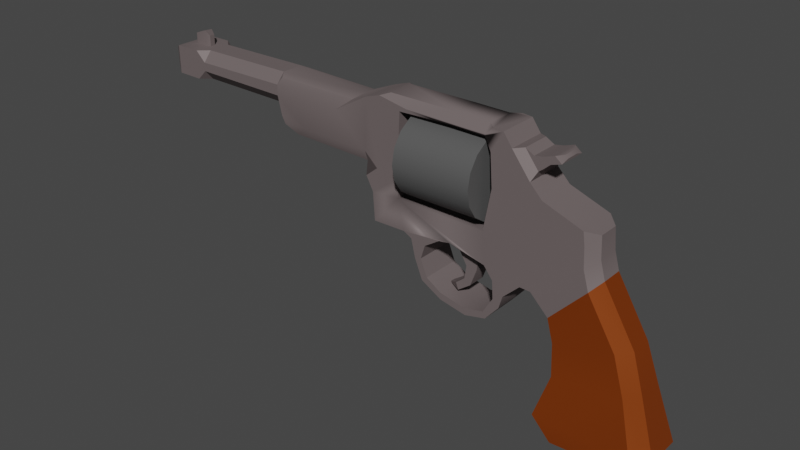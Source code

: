# Source: revolver.blend  (saved by Blender 3.5.10; exported with 4.5.12 LTS)
import bpy
from mathutils import Matrix  # noqa: F401  (used for matrix-valued properties, if any)

bpy.ops.wm.read_factory_settings(use_empty=True)
scene = bpy.context.scene
scene.name = 'Scene'

# ---- collections
col_collection = bpy.data.collections.new('Collection'); scene.collection.children.link(col_collection)

# ---- materials (node trees are filled in below, after node groups)
mat_revolver_round = bpy.data.materials.new('revolver_round')
mat_revolver_round.use_transparent_shadow = False
mat_revolver_frame = bpy.data.materials.new('revolver_frame')
mat_revolver_frame.use_transparent_shadow = False
mat_revolver_handle = bpy.data.materials.new('revolver_handle')
mat_revolver_handle.use_transparent_shadow = False

# ---- node groups
ng_auto_smooth = bpy.data.node_groups.new('Auto Smooth', 'GeometryNodeTree')
_s = ng_auto_smooth.interface.new_socket(name='Geometry', in_out='OUTPUT', socket_type='NodeSocketGeometry')
_s = ng_auto_smooth.interface.new_socket(name='Geometry', in_out='INPUT', socket_type='NodeSocketGeometry')
_s = ng_auto_smooth.interface.new_socket(name='Angle', in_out='INPUT', socket_type='NodeSocketFloat')
_s.subtype = 'ANGLE'
_s.min_value = 0.0
_s.max_value = 3.142
ng_auto_smooth.is_modifier = True
_N = ng_auto_smooth.nodes; _L = ng_auto_smooth.links
n0 = _N.new('NodeGroupOutput'); n0.name = 'Group Output'; n0.location = (480, -100)
n1 = _N.new('NodeGroupInput'); n1.name = 'Group Input'; n1.location = (-420, -300)
n2 = _N.new('NodeGroupInput'); n2.name = 'Group Input.001'; n2.location = (-60, -100)
n3 = _N.new('GeometryNodeSetShadeSmooth'); n3.name = 'Set Shade Smooth'; n3.location = (120, -100)
n3.domain = 'EDGE'
n4 = _N.new('GeometryNodeSetShadeSmooth'); n4.name = 'Set Shade Smooth.001'; n4.location = (300, -100)
n5 = _N.new('GeometryNodeInputMeshEdgeAngle'); n5.name = 'Edge Angle'; n5.location = (-420, -220)
n6 = _N.new('GeometryNodeInputEdgeSmooth'); n6.name = 'Is Edge Smooth'; n6.location = (-60, -160)
n7 = _N.new('GeometryNodeInputShadeSmooth'); n7.name = 'Is Face Smooth'; n7.location = (-240, -340)
n8 = _N.new('FunctionNodeBooleanMath'); n8.name = 'Boolean Math'; n8.location = (-60, -220)
n9 = _N.new('FunctionNodeCompare'); n9.name = 'Compare'; n9.location = (-240, -180)
n9.operation = 'LESS_EQUAL'
_L.new(n5.outputs[0], n9.inputs[0])
_L.new(n4.outputs[0], n0.inputs[0])
_L.new(n1.outputs[1], n9.inputs[1])
_L.new(n9.outputs[0], n8.inputs[0])
_L.new(n7.outputs[0], n8.inputs[1])
_L.new(n2.outputs[0], n3.inputs[0])
_L.new(n6.outputs[0], n3.inputs[1])
_L.new(n3.outputs[0], n4.inputs[0])
_L.new(n8.outputs[0], n3.inputs[2])
n0.is_active_output = True

# ---- material node trees
mat_revolver_round.use_nodes = True; mat_revolver_round.node_tree.nodes.clear()
_N = mat_revolver_round.node_tree.nodes; _L = mat_revolver_round.node_tree.links
n0 = _N.new('ShaderNodeBsdfPrincipled'); n0.name = 'Principled BSDF'; n0.location = (10, 300)
n0.distribution = 'GGX'
n0.subsurface_method = 'RANDOM_WALK_SKIN'
n0.inputs[0].default_value = (0.09084, 0.09084, 0.09084, 1.0)
n0.inputs[3].default_value = 1.45
n0.inputs[27].default_value = (0.0, 0.0, 0.0, 1.0)
n0.inputs[28].default_value = 1.0
n1 = _N.new('ShaderNodeOutputMaterial'); n1.name = 'Material Output'; n1.location = (300, 300)
_L.new(n0.outputs[0], n1.inputs[0])
n1.is_active_output = True
mat_revolver_frame.use_nodes = True; mat_revolver_frame.node_tree.nodes.clear()
_N = mat_revolver_frame.node_tree.nodes; _L = mat_revolver_frame.node_tree.links
n0 = _N.new('ShaderNodeBsdfPrincipled'); n0.name = 'Principled BSDF'; n0.location = (10, 300)
n0.distribution = 'GGX'
n0.subsurface_method = 'RANDOM_WALK_SKIN'
n0.inputs[0].default_value = (0.1679, 0.1364, 0.1364, 1.0)
n0.inputs[1].default_value = 0.1575
n0.inputs[2].default_value = 0.6102
n0.inputs[3].default_value = 1.45
n0.inputs[13].default_value = 0.2874
n0.inputs[27].default_value = (0.0, 0.0, 0.0, 1.0)
n0.inputs[28].default_value = 1.0
n1 = _N.new('ShaderNodeOutputMaterial'); n1.name = 'Material Output'; n1.location = (300, 300)
_L.new(n0.outputs[0], n1.inputs[0])
n1.is_active_output = True
mat_revolver_handle.use_nodes = True; mat_revolver_handle.node_tree.nodes.clear()
_N = mat_revolver_handle.node_tree.nodes; _L = mat_revolver_handle.node_tree.links
n0 = _N.new('ShaderNodeBsdfPrincipled'); n0.name = 'Principled BSDF'; n0.location = (10, 300)
n0.distribution = 'GGX'
n0.subsurface_method = 'RANDOM_WALK_SKIN'
n0.inputs[0].default_value = (0.2738, 0.05195, 0.004223, 1.0)
n0.inputs[1].default_value = 0.4173
n0.inputs[2].default_value = 0.4528
n0.inputs[3].default_value = 1.45
n0.inputs[11].default_value = 1.01
n0.inputs[13].default_value = 0.3937
n0.inputs[14].default_value = (0.9134, 0.8869, 0.8812, 1.0)
n0.inputs[27].default_value = (0.0, 0.0, 0.0, 1.0)
n0.inputs[28].default_value = 1.0
n1 = _N.new('ShaderNodeOutputMaterial'); n1.name = 'Material Output'; n1.location = (300, 300)
_L.new(n0.outputs[0], n1.inputs[0])
n1.is_active_output = True

# ---- world
world_world = bpy.data.worlds.new('World'); scene.world = world_world
world_world.use_nodes = True; world_world.node_tree.nodes.clear()
_N = world_world.node_tree.nodes; _L = world_world.node_tree.links
n0 = _N.new('ShaderNodeOutputWorld'); n0.name = 'World Output'; n0.location = (300, 300)
n1 = _N.new('ShaderNodeBackground'); n1.name = 'Background'; n1.location = (10, 300)
n1.inputs[0].default_value = (0.05088, 0.05088, 0.05088, 1.0)
_L.new(n1.outputs[0], n0.inputs[0])
n0.is_active_output = True
world_world.color = (0.05088, 0.05088, 0.05088)
world_world.use_sun_shadow = False
world_world.sun_shadow_jitter_overblur = 0.0

# ---- meshes
me_cylinder = bpy.data.meshes.new('Cylinder')
me_cylinder.from_pydata([(0.0, 0.2975, -1.0), (0.0, 1.0, 1.0), (0.1139, 0.2749, -1.0), (0.3827, 0.9239, 1.0), (0.2104, 0.2104, -1.0), (0.7071, 0.7071, 1.0), (0.2749, 0.1139, -1.0), (0.9239, 0.3827, 1.0), (0.2975, 0.0, -1.0), (1.0, 0.0, 1.0), (0.2749, -0.1139, -1.0), (0.9239, -0.3827, 1.0), (0.2104, -0.2104, -1.0), (0.7071, -0.7071, 1.0), (0.1139, -0.2749, -1.0), (0.3827, -0.9239, 1.0), (0.0, -0.2975, -1.0), (0.0, -1.0, 1.0), (-0.1139, -0.2749, -1.0), (-0.3827, -0.9239, 1.0), (-0.2104, -0.2104, -1.0), (-0.7071, -0.7071, 1.0), (-0.2749, -0.1139, -1.0), (-0.9239, -0.3827, 1.0), (-0.2975, 0.0, -1.0), (-1.0, 0.0, 1.0), (-0.2749, 0.1139, -1.0), (-0.9239, 0.3827, 1.0), (-0.2104, 0.2104, -1.0), (-0.7071, 0.7071, 1.0), (-0.1139, 0.2749, -1.0), (-0.3827, 0.9239, 1.0), (0.0, 1.0, -1.0), (0.3827, 0.9239, -1.0), (0.7071, 0.7071, -1.0), (0.9239, 0.3827, -1.0), (1.0, 0.0, -1.0), (0.9239, -0.3827, -1.0), (0.7071, -0.7071, -1.0), (0.3827, -0.9239, -1.0), (0.0, -1.0, -1.0), (-0.3827, -0.9239, -1.0), (-0.7071, -0.7071, -1.0), (-0.9239, -0.3827, -1.0), (-1.0, 0.0, -1.0), (-0.9239, 0.3827, -1.0), (-0.7071, 0.7071, -1.0), (-0.3827, 0.9239, -1.0), (1.776e-15, 0.2975, -1.251), (0.1139, 0.2749, -1.251), (0.2104, 0.2104, -1.251), (0.2749, 0.1139, -1.251), (0.2975, 0.0, -1.251), (0.2749, -0.1139, -1.251), (0.2104, -0.2104, -1.251), (0.1139, -0.2749, -1.251), (1.776e-15, -0.2975, -1.251), (-0.1139, -0.2749, -1.251), (-0.2104, -0.2104, -1.251), (-0.2749, -0.1139, -1.251), (-0.2975, 0.0, -1.251), (-0.2749, 0.1139, -1.251), (-0.2104, 0.2104, -1.251), (-0.1139, 0.2749, -1.251), (3.877, -0.545, 2.981), (3.877, 0.6241, 2.981), (4.875, -0.7447, 2.693), (4.875, 0.8239, 2.693), (5.295, -0.7493, 5.126), (5.295, 0.8285, 5.126), (5.384, -0.7493, 3.173), (5.384, 0.8285, 3.173), (3.103, -0.4898, 2.915), (3.103, 0.569, 2.915), (2.538, -0.4898, 2.761), (2.538, 0.569, 2.761), (2.085, -0.4898, 2.303), (2.085, 0.569, 2.303), (2.085, -0.4742, 2.027), (2.085, 0.5534, 2.027), (-0.04315, -0.4742, 2.44), (-0.04315, 0.5534, 2.44), (1.889, -0.4742, 1.103), (1.889, 0.5534, 1.103), (2.479, 0.5534, 1.615), (2.479, -0.4742, 1.615), (2.185, 0.5534, 1.332), (2.185, -0.4742, 1.332), (2.793, 0.5534, 1.524), (2.793, -0.4742, 1.524), (2.626, 0.5534, 1.364), (2.626, -0.4742, 1.364), (3.189, 0.5534, 1.182), (3.189, -0.4742, 1.182), (3.037, 0.5534, 1.115), (3.037, -0.4742, 1.115), (3.312, 0.5534, 0.646), (3.312, -0.4742, 0.646), (3.145, 0.5534, 0.6137), (3.145, -0.4742, 0.6137), (3.174, 0.5534, -0.04106), (3.174, -0.4742, -0.04106), (3.002, 0.5534, -0.04384), (3.002, -0.4742, -0.04384), (2.87, 0.5534, -0.57), (2.87, -0.4742, -0.57), (2.758, 0.5534, -0.4351), (2.758, -0.4742, -0.4351), (2.364, 0.5534, -0.7787), (2.364, -0.4742, -0.7787), (2.33, 0.5534, -0.6094), (2.33, -0.4742, -0.6094), (1.917, 0.5534, -0.8867), (1.917, -0.4742, -0.8867), (1.977, 0.5534, -0.501), (1.977, -0.4742, -0.501), (1.804, 0.5534, -1.099), (1.804, -0.4742, -1.099), (1.722, 0.5534, -0.1116), (1.722, -0.4742, -0.1116), (-0.3581, -0.4742, 2.134), (-0.3581, 0.5534, 2.134), (1.091, -0.4742, 1.036), (1.091, 0.5534, 1.036), (-0.9588, -0.4742, 1.67), (-0.9588, 0.5534, 1.67), (0.06366, -0.4742, 1.222), (0.06366, 0.5534, 1.222), (-1.261, -0.4742, 1.452), (-1.261, 0.5534, 1.452), (-0.7395, -0.4742, 1.161), (-0.7395, 0.5534, 1.161), (1.676, -0.4742, 0.1839), (1.676, 0.5534, 0.1839), (1.048, -0.4742, -1.27), (1.048, 0.5534, -1.27), (1.818, 0.5534, -1.956), (1.818, -0.4742, -1.956), (1.098, -0.4742, -2.007), (1.098, 0.5534, -2.007), (0.5824, -0.4742, -1.268), (0.5824, 0.5534, -1.268), (0.7523, -0.4742, -2.195), (0.7523, 0.5534, -2.195), (0.4355, -0.4742, -1.28), (0.4355, 0.5534, -1.28), (-1.015, -0.4742, -1.234), (-1.015, 0.5534, -1.234), (-1.123, -0.4742, -2.184), (-1.123, 0.5534, -2.184), (-1.031, -0.4742, -0.8198), (-1.031, 0.5534, -0.8198), (-1.058, -0.4742, 0.1343), (-1.058, 0.5534, 0.1343), (-1.041, -0.4742, 1.012), (-1.041, 0.5534, 1.012), (-0.2782, -0.4742, -8.382), (-0.2782, 0.5534, -8.382), (-0.9944, -0.06325, -8.151), (-0.9944, 0.1424, -8.151), (-0.3931, -0.3054, -8.629), (-0.3931, 0.3845, -8.629), (-0.8734, -0.3054, -8.634), (-0.8734, 0.3845, -8.634), (2.008, -0.195, 0.7488), (2.008, 0.2742, 0.7488), (1.939, -0.195, 0.2594), (1.939, 0.2742, 0.2594), (2.275, -0.195, 0.7244), (2.275, 0.2742, 0.7244), (2.259, -0.195, 0.448), (2.259, 0.2742, 0.448), (2.71, -0.195, 0.5642), (2.71, 0.2742, 0.5642), (2.592, -0.195, 0.3985), (2.592, 0.2742, 0.3985), (2.94, -0.195, 0.2426), (2.94, 0.2742, 0.2426), (2.777, -0.195, 0.1752), (2.777, 0.2742, 0.1752), (2.953, -0.01789, -0.07358), (2.953, 0.09706, -0.07358), (2.913, -0.01789, -0.09008), (2.913, 0.09706, -0.09008), (-0.5633, -0.3276, 2.222), (-0.5633, 0.4068, 2.222), (-0.9926, -0.3276, 1.89), (-0.9926, 0.4068, 1.89), (-0.6449, -0.3276, 2.332), (-0.6449, 0.4068, 2.332), (-0.8734, -0.3276, 2.103), (-0.8734, 0.4068, 2.103), (-0.7884, -0.3276, 2.495), (-0.7884, 0.4068, 2.495), (-0.9104, -0.3276, 2.315), (-0.9104, 0.4068, 2.315), (-0.8651, -0.3276, 2.747), (-0.8651, 0.4068, 2.747), (-0.9994, -0.3276, 2.58), (-0.9994, 0.4068, 2.58), (-0.9277, -0.1197, 2.757), (-0.9277, 0.1989, 2.757), (-0.986, -0.1197, 2.685), (-0.986, 0.1989, 2.685), (-0.4898, -0.4742, -4.935), (-0.2333, -0.2483, -4.941), (-0.01018, -0.4742, -4.815), (-0.2333, 0.3275, -4.941), (-0.4898, 0.5534, -4.935), (-0.01018, 0.5534, -4.815), (-1.017, -0.2483, -4.923), (-0.7602, -0.4742, -4.929), (-0.7602, 0.5534, -4.929), (-1.017, 0.3275, -4.923), (-0.2641, -0.2483, -7.456), (-0.5207, -0.4742, -7.459), (-0.268, -0.4742, -7.713), (-0.5207, 0.5534, -7.459), (-0.2641, 0.3275, -7.456), (-0.268, 0.5534, -7.713), (-0.74, -0.4742, -7.461), (-0.9958, -0.02838, -7.702), (-0.9954, -0.06325, -7.819), (-0.9958, 0.1076, -7.702), (-0.74, 0.5534, -7.461), (-0.9954, 0.1424, -7.819), (-1.043, -0.08403, -2.497), (-0.5937, -0.4742, -3.1), (-1.123, -0.4742, -2.184), (-0.9117, -0.3599, -2.674), (-0.5937, 0.5534, -3.1), (-1.043, 0.1632, -2.497), (-1.123, 0.5534, -2.184), (-0.9117, 0.4391, -2.674), (-0.7602, -0.4742, -4.929), (-1.017, -0.2483, -4.923), (-0.9427, -0.408, -4.819), (-1.017, 0.3275, -4.923), (-0.7602, 0.5534, -4.929), (-0.9427, 0.4872, -4.819), (0.1663, -0.4742, -2.225), (0.5275, -0.156, -2.236), (0.7523, -0.4742, -2.195), (0.4929, -0.4742, -1.877), (0.4217, -0.381, -2.233), (0.5275, 0.2351, -2.236), (0.1663, 0.5534, -2.225), (0.4929, 0.5534, -1.877), (0.7523, 0.5534, -2.195), (0.4217, 0.4602, -2.233), (0.4792, -0.156, -4.537), (0.1277, -0.4742, -4.066), (0.1649, -0.4742, -4.716), (0.3763, -0.381, -4.399), (0.1277, 0.5534, -4.066), (0.4792, 0.2351, -4.537), (0.1649, 0.5534, -4.716), (0.3763, 0.4602, -4.399), (-1.109, -0.4742, -1.043), (-1.307, -0.3004, -1.606), (-1.247, -0.4742, -1.794), (-1.307, 0.3796, -1.606), (-1.109, 0.5534, -1.043), (-1.247, 0.5534, -1.794), (-1.108, -0.4742, 0.1343), (-1.306, -0.3004, 0.1343), (-1.306, 0.3796, 0.1343), (-1.108, 0.5534, 0.1343), (-1.296, -0.3004, 1.007), (-1.099, -0.4742, 1.011), (-1.28, -0.4742, 1.204), (-1.099, 0.5534, 1.011), (-1.296, 0.3796, 1.007), (-1.28, 0.5534, 1.204), (-0.9936, -0.4742, -8.389), (-0.9936, 0.5534, -8.389), (-0.9957, -0.4742, -7.72), (-0.9965, -0.2483, -7.464), (-0.9965, 0.3275, -7.464), (-0.9957, 0.5534, -7.72), (-1.266, -0.06325, -8.152), (-1.266, 0.1424, -8.152), (-1.375, -0.06325, -7.82), (-1.267, -0.02838, -7.703), (-1.267, 0.1076, -7.703), (-1.375, 0.1424, -7.82), (3.658, -0.292, 4.98), (3.692, -0.545, 4.669), (3.692, 0.6241, 4.669), (3.658, 0.3712, 4.98), (4.981, -0.4054, 5.416), (4.967, -0.7447, 5.058), (5.088, -0.7493, 5.126), (4.967, 0.8239, 5.058), (4.981, 0.4846, 5.416), (5.088, 0.8285, 5.126), (2.7, -0.2369, 4.66), (2.77, -0.4898, 4.358), (2.77, 0.569, 4.358), (2.7, 0.3161, 4.66), (1.376, -0.2369, 3.859), (1.601, -0.4898, 3.647), (1.601, 0.569, 3.647), (1.376, 0.3161, 3.859), (0.9419, -0.237, 3.735), (1.124, -0.4898, 3.507), (1.124, 0.569, 3.507), (0.9419, 0.3161, 3.735), (0.6333, -0.4742, 3.47), (0.4051, -0.2213, 3.697), (0.3087, -0.4742, 3.426), (0.4051, 0.3005, 3.697), (0.6333, 0.5534, 3.47), (0.3087, 0.5534, 3.426)], [], [(32, 1, 3, 33), (33, 3, 5, 34), (34, 5, 7, 35), (35, 7, 9, 36), (36, 9, 11, 37), (37, 11, 13, 38), (38, 13, 15, 39), (39, 15, 17, 40), (40, 17, 19, 41), (41, 19, 21, 42), (42, 21, 23, 43), (43, 23, 25, 44), (44, 25, 27, 45), (45, 27, 29, 46), (3, 1, 31, 29, 27, 25, 23, 21, 19, 17, 15, 13, 11, 9, 7, 5), (46, 29, 31, 47), (47, 31, 1, 32), (24, 26, 61, 60), (2, 0, 32, 33), (4, 2, 33, 34), (6, 4, 34, 35), (8, 6, 35, 36), (10, 8, 36, 37), (12, 10, 37, 38), (14, 12, 38, 39), (16, 14, 39, 40), (18, 16, 40, 41), (20, 18, 41, 42), (22, 20, 42, 43), (24, 22, 43, 44), (26, 24, 44, 45), (28, 26, 45, 46), (30, 28, 46, 47), (0, 30, 47, 32), (48, 49, 50, 51, 52, 53, 54, 55, 56, 57, 58, 59, 60, 61, 62, 63), (10, 12, 54, 53), (26, 28, 62, 61), (12, 14, 55, 54), (28, 30, 63, 62), (14, 16, 56, 55), (0, 2, 49, 48), (30, 0, 48, 63), (16, 18, 57, 56), (2, 4, 50, 49), (18, 20, 58, 57), (4, 6, 51, 50), (20, 22, 59, 58), (6, 8, 52, 51), (22, 24, 60, 59), (8, 10, 53, 52), (64, 287, 297, 72), (66, 67, 71, 70), (67, 66, 64, 65), (295, 294, 290, 292, 68, 69), (287, 64, 66, 291), (289, 286, 290, 294), (69, 68, 70, 71), (296, 299, 303, 300), (67, 293, 295, 69, 71), (292, 291, 66, 70, 68), (73, 72, 74, 75), (65, 64, 72, 73), (65, 288, 293, 67), (288, 65, 73, 298), (302, 75, 77, 306), (300, 303, 307, 304), (298, 73, 75, 302), (72, 297, 301, 74), (77, 76, 78, 79), (74, 301, 305, 76), (75, 74, 76, 77), (304, 307, 311, 309), (78, 82, 87, 85), (310, 309, 311, 313, 81, 80), (306, 77, 79, 312), (76, 305, 308, 78), (82, 80, 120, 122), (313, 312, 79, 83, 81), (78, 308, 310, 80, 82), (86, 84, 88, 90), (82, 83, 86, 87), (83, 79, 84, 86), (79, 78, 85, 84), (90, 88, 92, 94), (87, 86, 90, 91), (85, 87, 91, 89), (84, 85, 89, 88), (95, 94, 98, 99), (88, 89, 93, 92), (91, 90, 94, 95), (89, 91, 95, 93), (98, 96, 100, 102), (93, 95, 99, 97), (94, 92, 96, 98), (92, 93, 97, 96), (103, 102, 106, 107), (96, 97, 101, 100), (99, 98, 102, 103), (97, 99, 103, 101), (107, 106, 110, 111), (101, 103, 107, 105), (102, 100, 104, 106), (100, 101, 105, 104), (110, 108, 112, 114), (105, 107, 111, 109), (106, 104, 108, 110), (104, 105, 109, 108), (115, 114, 118, 119), (108, 109, 113, 112), (111, 110, 114, 115), (109, 111, 115, 113), (116, 117, 119, 118), (113, 115, 119, 117), (114, 112, 116, 118), (112, 113, 117, 116), (123, 122, 126, 127), (80, 81, 121, 120), (122, 123, 135, 134), (81, 83, 123, 121), (126, 124, 128, 130), (121, 123, 127, 125), (122, 120, 124, 126), (124, 120, 184, 186), (131, 130, 154, 155), (124, 125, 129, 128), (127, 126, 130, 131), (125, 127, 131, 129), (133, 132, 134, 135), (123, 83, 133, 135), (82, 122, 134, 132), (132, 133, 167, 166), (135, 116, 118, 133, 132, 119, 117, 134), (117, 119, 132, 134), (132, 133, 118, 116, 135), (116, 117, 137, 136), (116, 136, 139, 135), (138, 134, 140, 142), (134, 138, 137, 117), (240, 148, 228, 227, 251), (139, 138, 142, 143), (134, 135, 141, 140), (135, 139, 143, 141), (149, 246, 254, 230, 232), (240, 243, 144, 146, 148), (145, 247, 246, 149, 147), (140, 141, 145, 144), (146, 147, 151, 150), (144, 145, 147, 146), (142, 140, 144, 243, 242), (148, 149, 232, 231, 226, 228), (151, 262, 267, 153), (261, 259, 265, 266), (258, 150, 152, 264), (266, 265, 268, 272), (271, 155, 153, 267), (147, 149, 263, 262, 151), (150, 151, 153, 152), (148, 146, 150, 258, 260), (130, 128, 270, 269, 154), (136, 137, 138, 139), (128, 129, 273, 272, 268, 270), (129, 131, 155, 271, 273), (152, 153, 267, 266, 265, 264), (154, 269, 264, 152), (155, 154, 269, 268, 272, 271), (155, 154, 152, 153), (210, 213, 278, 277), (230, 254, 256, 209, 208, 212, 238), (143, 142, 242, 241, 245, 248), (210, 211, 234, 236, 235), (212, 208, 217, 224), (204, 211, 220, 215), (207, 205, 214, 218), (219, 218, 214, 216, 156, 157), (279, 224, 217, 219, 157, 275), (141, 143, 248, 247, 145), (256, 255, 250, 252, 206, 205, 207, 209), (275, 157, 161, 163), (216, 215, 220, 276, 274, 156), (161, 160, 162, 163), (157, 156, 160, 161), (156, 274, 162, 160), (274, 275, 163, 162), (167, 165, 169, 171), (82, 132, 166, 164), (83, 82, 164, 165), (133, 83, 165, 167), (171, 169, 173, 175), (165, 164, 168, 169), (164, 166, 170, 168), (166, 167, 171, 170), (172, 174, 178, 176), (169, 168, 172, 173), (168, 170, 174, 172), (170, 171, 175, 174), (179, 177, 181, 183), (174, 175, 179, 178), (175, 173, 177, 179), (173, 172, 176, 177), (181, 180, 182, 183), (177, 176, 180, 181), (176, 178, 182, 180), (178, 179, 183, 182), (186, 184, 188, 190), (125, 124, 186, 187), (121, 125, 187, 185), (120, 121, 185, 184), (189, 191, 195, 193), (187, 186, 190, 191), (185, 187, 191, 189), (184, 185, 189, 188), (194, 192, 196, 198), (188, 189, 193, 192), (190, 188, 192, 194), (191, 190, 194, 195), (199, 198, 202, 203), (195, 194, 198, 199), (193, 195, 199, 197), (192, 193, 197, 196), (200, 201, 203, 202), (197, 199, 203, 201), (196, 197, 201, 200), (198, 196, 200, 202), (204, 205, 206), (207, 208, 209), (212, 213, 237, 239, 238), (214, 215, 216), (217, 218, 219), (220, 277, 276), (224, 279, 278), (204, 215, 214, 205), (217, 208, 207, 218), (210, 277, 220, 211), (212, 224, 278, 213), (252, 251, 227, 234, 211, 204, 206), (226, 229, 228), (229, 227, 228), (230, 233, 232), (233, 231, 232), (226, 235, 236, 229), (229, 236, 234, 227), (237, 231, 233, 239), (239, 233, 230, 238), (226, 231, 237, 213, 210, 235), (240, 244, 241, 242, 243), (245, 249, 246, 247, 248), (250, 253, 252), (253, 251, 252), (254, 257, 256), (257, 255, 256), (250, 241, 244, 253), (253, 244, 240, 251), (254, 246, 249, 257), (257, 249, 245, 255), (245, 241, 250, 255), (258, 259, 260), (261, 262, 263), (268, 269, 270), (271, 272, 273), (258, 264, 265, 259), (267, 262, 261, 266), (264, 269, 268, 265), (266, 272, 271, 267), (149, 148, 260, 259, 261, 263), (225, 159, 281, 285), (158, 159, 275, 274), (221, 222, 276, 277), (225, 223, 278, 279), (223, 221, 277, 278), (222, 158, 274, 276), (159, 225, 279, 275), (280, 282, 283, 284, 285, 281), (221, 223, 284, 283), (222, 221, 283, 282), (158, 222, 282, 280), (223, 225, 285, 284), (159, 158, 280, 281), (290, 291, 292), (293, 294, 295), (308, 309, 310), (311, 312, 313), (287, 291, 290, 286), (293, 288, 289, 294), (288, 298, 299, 289), (297, 287, 286, 296), (303, 299, 298, 302), (296, 300, 301, 297), (300, 304, 305, 301), (302, 306, 307, 303), (311, 307, 306, 312), (304, 309, 308, 305), (286, 289, 299, 296)])
me_cylinder.polygons.foreach_set('use_smooth', [True] * 292)
me_cylinder.polygons.foreach_set('material_index', [0, 0, 0, 0, 0, 0, 0, 0, 0, 0, 0, 0, 0, 0, 0, 0, 0, 0, 0, 0, 0, 0, 0, 0, 0, 0, 0, 0, 0, 0, 0, 0, 0, 0, 0, 0, 0, 0, 0, 0, 0, 0, 0, 0, 0, 0, 0, 0, 0, 0, 2, 2, 2, 2, 2, 2, 2, 2, 2, 2, 2, 2, 2, 2, 1, 1, 2, 2, 1, 1, 1, 1, 1, 1, 1, 1, 1, 1, 1, 1, 1, 1, 1, 1, 1, 1, 1, 1, 1, 1, 1, 1, 1, 1, 1, 1, 1, 1, 1, 1, 1, 1, 1, 1, 1, 1, 1, 1, 1, 1, 1, 1, 1, 1, 1, 1, 1, 1, 1, 1, 1, 1, 1, 1, 1, 1, 1, 1, 1, 1, 1, 1, 1, 1, 1, 1, 1, 1, 1, 1, 1, 1, 1, 1, 1, 1, 1, 1, 1, 1, 1, 1, 1, 1, 1, 1, 1, 1, 1, 1, 1, 1, 1, 1, 1, 1, 1, 1, 1, 1, 1, 1, 1, 1, 1, 1, 1, 1, 1, 1, 1, 1, 1, 1, 1, 1, 1, 1, 1, 1, 1, 1, 1, 1, 1, 1, 1, 1, 1, 1, 1, 1, 1, 1, 1, 1, 1, 1, 1, 1, 1, 1, 1, 1, 1, 1, 1, 1, 1, 1, 1, 1, 1, 1, 1, 1, 1, 1, 1, 1, 1, 1, 1, 1, 1, 1, 1, 1, 1, 1, 1, 1, 1, 1, 1, 1, 1, 1, 1, 1, 1, 1, 1, 1, 1, 1, 1, 1, 1, 1, 1, 1, 1, 1, 1, 1, 1, 1, 1, 1, 1, 1, 1, 1, 1, 1, 1, 2, 2, 1, 1, 2, 2, 2, 2, 2, 2, 1, 1, 1, 1, 2])
_uv = me_cylinder.uv_layers.new(name='UVMap')
_uv.uv.foreach_set('vector', [1.0, 0.5, 1.0, 1.0, 0.9375, 1.0, 0.9375, 0.5, 0.9375, 0.5, 0.9375, 1.0, 0.875, 1.0, 0.875, 0.5, 0.875, 0.5, 0.875, 1.0, 0.8125, 1.0, 0.8125, 0.5, 0.8125, 0.5, 0.8125, 1.0, 0.75, 1.0, 0.75, 0.5, 0.75, 0.5, 0.75, 1.0, 0.6875, 1.0, 0.6875, 0.5, 0.6875, 0.5, 0.6875, 1.0, 0.625, 1.0, 0.625, 0.5, 0.625, 0.5, 0.625, 1.0, 0.5625, 1.0, 0.5625, 0.5, 0.5625, 0.5, 0.5625, 1.0, 0.5, 1.0, 0.5, 0.5, 0.5, 0.5, 0.5, 1.0, 0.4375, 1.0, 0.4375, 0.5, 0.4375, 0.5, 0.4375, 1.0, 0.375, 1.0, 0.375, 0.5, 0.375, 0.5, 0.375, 1.0, 0.3125, 1.0, 0.3125, 0.5, 0.3125, 0.5, 0.3125, 1.0, 0.25, 1.0, 0.25, 0.5, 0.25, 0.5, 0.25, 1.0, 0.1875, 1.0, 0.1875, 0.5, 0.1875, 0.5, 0.1875, 1.0, 0.125, 1.0, 0.125, 0.5, 0.3418, 0.4717, 0.25, 0.49, 0.1582, 0.4717, 0.08029, 0.4197, 0.02827, 0.3418, 0.01, 0.25, 0.02827, 0.1582, 0.08029, 0.08029, 0.1582, 0.02827, 0.25, 0.01, 0.3418, 0.02827, 0.4197, 0.08029, 0.4717, 0.1582, 0.49, 0.25, 0.4717, 0.3418, 0.4197, 0.4197, 0.125, 0.5, 0.125, 1.0, 0.0625, 1.0, 0.0625, 0.5, 0.0625, 0.5, 0.0625, 1.0, 0.0, 1.0, 0.0, 0.5, 0.6786, 0.25, 0.684, 0.2773, 0.684, 0.2773, 0.6786, 0.25, 0.7773, 0.316, 0.75, 0.3214, 0.75, 0.49, 0.8418, 0.4717, 0.8005, 0.3005, 0.7773, 0.316, 0.8418, 0.4717, 0.9197, 0.4197, 0.816, 0.2773, 0.8005, 0.3005, 0.9197, 0.4197, 0.9717, 0.3418, 0.8214, 0.25, 0.816, 0.2773, 0.9717, 0.3418, 0.99, 0.25, 0.816, 0.2227, 0.8214, 0.25, 0.99, 0.25, 0.9717, 0.1582, 0.8005, 0.1995, 0.816, 0.2227, 0.9717, 0.1582, 0.9197, 0.08029, 0.7773, 0.184, 0.8005, 0.1995, 0.9197, 0.08029, 0.8418, 0.02827, 0.75, 0.1786, 0.7773, 0.184, 0.8418, 0.02827, 0.75, 0.01, 0.7227, 0.184, 0.75, 0.1786, 0.75, 0.01, 0.6582, 0.02827, 0.6995, 0.1995, 0.7227, 0.184, 0.6582, 0.02827, 0.5803, 0.08029, 0.684, 0.2227, 0.6995, 0.1995, 0.5803, 0.08029, 0.5283, 0.1582, 0.6786, 0.25, 0.684, 0.2227, 0.5283, 0.1582, 0.51, 0.25, 0.684, 0.2773, 0.6786, 0.25, 0.51, 0.25, 0.5283, 0.3418, 0.6995, 0.3005, 0.684, 0.2773, 0.5283, 0.3418, 0.5803, 0.4197, 0.7227, 0.316, 0.6995, 0.3005, 0.5803, 0.4197, 0.6582, 0.4717, 0.75, 0.3214, 0.7227, 0.316, 0.6582, 0.4717, 0.75, 0.49, 0.75, 0.3214, 0.7773, 0.316, 0.8005, 0.3005, 0.816, 0.2773, 0.8214, 0.25, 0.816, 0.2227, 0.8005, 0.1995, 0.7773, 0.184, 0.75, 0.1786, 0.7227, 0.184, 0.6995, 0.1995, 0.684, 0.2227, 0.6786, 0.25, 0.684, 0.2773, 0.6995, 0.3005, 0.7227, 0.316, 0.816, 0.2227, 0.8005, 0.1995, 0.8005, 0.1995, 0.816, 0.2227, 0.684, 0.2773, 0.6995, 0.3005, 0.6995, 0.3005, 0.684, 0.2773, 0.8005, 0.1995, 0.7773, 0.184, 0.7773, 0.184, 0.8005, 0.1995, 0.6995, 0.3005, 0.7227, 0.316, 0.7227, 0.316, 0.6995, 0.3005, 0.7773, 0.184, 0.75, 0.1786, 0.75, 0.1786, 0.7773, 0.184, 0.75, 0.3214, 0.7773, 0.316, 0.7773, 0.316, 0.75, 0.3214, 0.7227, 0.316, 0.75, 0.3214, 0.75, 0.3214, 0.7227, 0.316, 0.75, 0.1786, 0.7227, 0.184, 0.7227, 0.184, 0.75, 0.1786, 0.7773, 0.316, 0.8005, 0.3005, 0.8005, 0.3005, 0.7773, 0.316, 0.7227, 0.184, 0.6995, 0.1995, 0.6995, 0.1995, 0.7227, 0.184, 0.8005, 0.3005, 0.816, 0.2773, 0.816, 0.2773, 0.8005, 0.3005, 0.6995, 0.1995, 0.684, 0.2227, 0.684, 0.2227, 0.6995, 0.1995, 0.816, 0.2773, 0.8214, 0.25, 0.8214, 0.25, 0.816, 0.2773, 0.684, 0.2227, 0.6786, 0.25, 0.6786, 0.25, 0.684, 0.2227, 0.8214, 0.25, 0.816, 0.2227, 0.816, 0.2227, 0.8214, 0.25, 0.875, 0.5, 0.6639, 0.5, 0.6682, 0.5, 0.875, 0.5, 0.625, 0.0, 0.375, 0.0, 0.375, 0.0, 0.625, 0.0, 0.375, 0.0, 0.625, 0.0, 0.625, 0.25, 0.375, 0.25, 0.375, 0.75, 0.4291, 0.75, 0.5709, 0.75, 0.625, 0.75, 0.625, 0.75, 0.375, 0.75, 0.6639, 0.5, 0.875, 0.5, 0.875, 0.75, 0.6579, 0.75, 0.4291, 0.5, 0.5709, 0.5, 0.5709, 0.75, 0.4291, 0.75, 0.375, 0.75, 0.625, 0.75, 0.625, 1.0, 0.375, 1.0, 0.5653, 0.5, 0.4347, 0.5, 0.4347, 0.5, 0.5653, 0.5, 0.125, 0.75, 0.3421, 0.75, 0.375, 0.75, 0.375, 0.75, 0.125, 0.75, 0.625, 0.75, 0.6579, 0.75, 0.875, 0.75, 0.875, 0.75, 0.625, 0.75, 0.375, 0.25, 0.625, 0.25, 0.625, 0.25, 0.375, 0.25, 0.375, 0.25, 0.625, 0.25, 0.625, 0.25, 0.375, 0.25, 0.125, 0.5, 0.3361, 0.5, 0.3421, 0.75, 0.125, 0.75, 0.3361, 0.5, 0.125, 0.5, 0.125, 0.5, 0.3318, 0.5, 0.3267, 0.5, 0.125, 0.5, 0.125, 0.5, 0.3351, 0.5, 0.5653, 0.5, 0.4347, 0.5, 0.4347, 0.5, 0.5653, 0.5, 0.3318, 0.5, 0.125, 0.5, 0.125, 0.5, 0.3267, 0.5, 0.875, 0.5, 0.6682, 0.5, 0.6733, 0.5, 0.875, 0.5, 0.375, 0.25, 0.625, 0.25, 0.625, 0.25, 0.375, 0.25, 0.875, 0.5, 0.6733, 0.5, 0.6649, 0.5, 0.875, 0.5, 0.375, 0.25, 0.625, 0.25, 0.625, 0.25, 0.375, 0.25, 0.5653, 0.5, 0.4347, 0.5, 0.4365, 0.5, 0.5635, 0.5, 0.875, 0.5, 0.875, 0.5, 0.875, 0.5, 0.875, 0.5, 0.625, 0.5, 0.5635, 0.5, 0.4365, 0.5, 0.375, 0.5, 0.375, 0.5, 0.625, 0.5, 0.3351, 0.5, 0.125, 0.5, 0.125, 0.5, 0.341, 0.5, 0.875, 0.5, 0.6649, 0.5, 0.659, 0.5, 0.875, 0.5, 0.875, 0.5, 0.625, 0.5, 0.625, 0.5, 0.875, 0.5, 0.375, 0.5, 0.341, 0.5, 0.125, 0.5, 0.125, 0.5, 0.375, 0.5, 0.875, 0.5, 0.659, 0.5, 0.625, 0.5, 0.625, 0.5, 0.875, 0.5, 0.125, 0.5, 0.125, 0.5, 0.125, 0.5, 0.125, 0.5, 0.625, 0.25, 0.375, 0.25, 0.375, 0.25, 0.625, 0.25, 0.125, 0.5, 0.125, 0.5, 0.125, 0.5, 0.125, 0.5, 0.375, 0.25, 0.625, 0.25, 0.625, 0.25, 0.375, 0.25, 0.125, 0.5, 0.125, 0.5, 0.125, 0.5, 0.125, 0.5, 0.625, 0.25, 0.375, 0.25, 0.375, 0.25, 0.625, 0.25, 0.875, 0.5, 0.875, 0.5, 0.875, 0.5, 0.875, 0.5, 0.375, 0.25, 0.625, 0.25, 0.625, 0.25, 0.375, 0.25, 0.625, 0.25, 0.375, 0.25, 0.375, 0.25, 0.625, 0.25, 0.375, 0.25, 0.625, 0.25, 0.625, 0.25, 0.375, 0.25, 0.625, 0.25, 0.375, 0.25, 0.375, 0.25, 0.625, 0.25, 0.875, 0.5, 0.875, 0.5, 0.875, 0.5, 0.875, 0.5, 0.125, 0.5, 0.125, 0.5, 0.125, 0.5, 0.125, 0.5, 0.875, 0.5, 0.875, 0.5, 0.875, 0.5, 0.875, 0.5, 0.125, 0.5, 0.125, 0.5, 0.125, 0.5, 0.125, 0.5, 0.375, 0.25, 0.625, 0.25, 0.625, 0.25, 0.375, 0.25, 0.625, 0.25, 0.375, 0.25, 0.375, 0.25, 0.625, 0.25, 0.375, 0.25, 0.625, 0.25, 0.625, 0.25, 0.375, 0.25, 0.625, 0.25, 0.375, 0.25, 0.375, 0.25, 0.625, 0.25, 0.875, 0.5, 0.875, 0.5, 0.875, 0.5, 0.875, 0.5, 0.625, 0.25, 0.375, 0.25, 0.375, 0.25, 0.625, 0.25, 0.875, 0.5, 0.875, 0.5, 0.875, 0.5, 0.875, 0.5, 0.125, 0.5, 0.125, 0.5, 0.125, 0.5, 0.125, 0.5, 0.375, 0.25, 0.625, 0.25, 0.625, 0.25, 0.375, 0.25, 0.125, 0.5, 0.125, 0.5, 0.125, 0.5, 0.125, 0.5, 0.875, 0.5, 0.875, 0.5, 0.875, 0.5, 0.875, 0.5, 0.125, 0.5, 0.125, 0.5, 0.125, 0.5, 0.125, 0.5, 0.375, 0.25, 0.625, 0.25, 0.625, 0.25, 0.375, 0.25, 0.625, 0.25, 0.375, 0.25, 0.375, 0.25, 0.625, 0.25, 0.375, 0.25, 0.625, 0.25, 0.625, 0.25, 0.375, 0.25, 0.625, 0.25, 0.375, 0.25, 0.375, 0.25, 0.625, 0.25, 0.875, 0.5, 0.875, 0.5, 0.875, 0.5, 0.875, 0.5, 0.375, 0.25, 0.625, 0.25, 0.625, 0.25, 0.375, 0.25, 0.875, 0.5, 0.875, 0.5, 0.875, 0.5, 0.875, 0.5, 0.125, 0.5, 0.125, 0.5, 0.125, 0.5, 0.125, 0.5, 0.375, 0.25, 0.625, 0.25, 0.625, 0.25, 0.375, 0.25, 0.375, 0.25, 0.625, 0.25, 0.625, 0.25, 0.375, 0.25, 0.625, 0.5, 0.375, 0.5, 0.375, 0.5, 0.625, 0.5, 0.625, 0.25, 0.375, 0.25, 0.375, 0.25, 0.625, 0.25, 0.375, 0.5, 0.125, 0.5, 0.125, 0.5, 0.375, 0.5, 0.875, 0.5, 0.625, 0.5, 0.625, 0.5, 0.875, 0.5, 0.375, 0.5, 0.125, 0.5, 0.125, 0.5, 0.375, 0.5, 0.875, 0.5, 0.625, 0.5, 0.625, 0.5, 0.875, 0.5, 0.625, 0.5, 0.625, 0.5, 0.625, 0.5, 0.625, 0.5, 0.375, 0.25, 0.625, 0.25, 0.625, 0.25, 0.375, 0.25, 0.625, 0.5, 0.375, 0.5, 0.375, 0.5, 0.625, 0.5, 0.375, 0.25, 0.625, 0.25, 0.625, 0.25, 0.375, 0.25, 0.375, 0.5, 0.125, 0.5, 0.125, 0.5, 0.375, 0.5, 0.375, 0.25, 0.625, 0.25, 0.625, 0.25, 0.375, 0.25, 0.125, 0.5, 0.125, 0.5, 0.125, 0.5, 0.125, 0.5, 0.875, 0.5, 0.875, 0.5, 0.875, 0.5, 0.875, 0.5, 0.625, 0.25, 0.375, 0.25, 0.375, 0.25, 0.625, 0.25, 0.375, 0.25, 0.375, 0.25, 0.375, 0.25, 0.375, 0.25, 0.625, 0.25, 0.625, 0.25, 0.625, 0.25, 0.625, 0.25, 0.0, 0.0, 0.0, 0.0, 0.0, 0.0, 0.0, 0.0, 0.625, 0.25, 0.375, 0.25, 0.375, 0.25, 0.375, 0.25, 0.375, 0.25, 0.375, 0.25, 0.625, 0.25, 0.625, 0.25, 0.375, 0.25, 0.375, 0.25, 0.375, 0.25, 0.375, 0.25, 0.375, 0.25, 0.625, 0.25, 0.625, 0.25, 0.625, 0.25, 0.625, 0.25, 0.625, 0.25, 0.625, 0.25, 0.625, 0.25, 0.625, 0.25, 0.625, 0.25, 0.625, 0.25, 0.625, 0.25, 0.625, 0.25, 0.625, 0.25, 0.0, 0.0, 0.0, 0.0, 0.0, 0.0, 0.0, 0.0, 0.625, 0.25, 0.375, 0.25, 0.375, 0.25, 0.625, 0.25, 0.375, 0.25, 0.375, 0.25, 0.375, 0.25, 0.375, 0.25, 0.375, 0.25, 0.375, 0.25, 0.375, 0.25, 0.375, 0.25, 0.375, 0.25, 0.625, 0.25, 0.625, 0.25, 0.625, 0.25, 0.625, 0.25, 0.625, 0.25, 0.375, 0.25, 0.375, 0.25, 0.375, 0.25, 0.375, 0.25, 0.375, 0.25, 0.625, 0.25, 0.375, 0.25, 0.375, 0.25, 0.625, 0.25, 0.625, 0.25, 0.375, 0.25, 0.375, 0.25, 0.625, 0.25, 0.625, 0.25, 0.375, 0.25, 0.375, 0.25, 0.625, 0.25, 0.625, 0.25, 0.625, 0.25, 0.625, 0.25, 0.625, 0.25, 0.625, 0.25, 0.0, 0.0, 0.0, 0.0, 0.0, 0.0, 0.0, 0.0, 0.0, 0.0, 0.0, 0.0, 0.375, 0.25, 0.375, 0.25, 0.375, 0.25, 0.375, 0.25, 0.0, 0.0, 0.0, 0.0, 0.0, 0.0, 0.0, 0.0, 0.625, 0.25, 0.625, 0.25, 0.625, 0.25, 0.625, 0.25, 0.0, 0.0, 0.0, 0.0, 0.5827, 0.5, 0.4173, 0.5, 0.375, 0.3065, 0.375, 0.25, 0.375, 0.25, 0.375, 0.25, 0.375, 0.25, 0.375, 0.25, 0.375, 0.25, 0.375, 0.25, 0.375, 0.25, 0.625, 0.25, 0.375, 0.25, 0.375, 0.25, 0.625, 0.25, 0.625, 0.25, 0.625, 0.25, 0.625, 0.25, 0.625, 0.25, 0.625, 0.25, 0.875, 0.5, 0.625, 0.5, 0.625, 0.5, 0.8185, 0.5, 0.875, 0.5, 0.375, 0.25, 0.625, 0.25, 0.0, 0.0, 0.375, 0.25, 0.625, 0.5, 0.375, 0.5, 0.375, 0.5, 0.4173, 0.5, 0.5827, 0.5, 0.625, 0.5, 0.375, 0.5, 0.125, 0.5, 0.125, 0.5, 0.1815, 0.5, 0.375, 0.5, 0.625, 0.25, 0.375, 0.25, 0.375, 0.25, 0.4173, 0.25, 0.5827, 0.25, 0.625, 0.25, 0.625, 0.25, 0.625, 0.3065, 0.625, 0.25, 0.625, 0.25, 0.375, 0.25, 0.625, 0.25, 0.625, 0.3066, 0.5827, 0.5, 0.4173, 0.5, 0.375, 0.3066, 0.375, 0.25, 0.625, 0.25, 0.625, 0.25, 0.375, 0.25, 0.0, 0.0, 0.0, 0.0, 0.0, 0.0, 0.0, 0.0, 0.375, 0.25, 0.375, 0.25, 0.375, 0.25, 0.375, 0.25, 0.375, 0.25, 0.375, 0.25, 0.375, 0.25, 0.0, 0.0, 0.0, 0.0, 0.0, 0.0, 0.0, 0.0, 0.0, 0.0, 0.0, 0.0, 0.625, 0.25, 0.625, 0.25, 0.625, 0.25, 0.625, 0.25, 0.625, 0.25, 0.375, 0.25, 0.375, 0.25, 0.375, 0.25, 0.375, 0.25, 0.625, 0.25, 0.625, 0.25, 0.625, 0.25, 0.625, 0.25, 0.0, 0.0, 0.0, 0.0, 0.0, 0.0, 0.0, 0.0, 0.0, 0.0, 0.0, 0.0, 0.0, 0.0, 0.0, 0.0, 0.0, 0.0, 0.0, 0.0, 0.375, 0.25, 0.375, 0.25, 0.375, 0.25, 0.375, 0.25, 0.375, 0.25, 0.375, 0.25, 0.375, 0.25, 0.375, 0.25, 0.375, 0.25, 0.375, 0.25, 0.375, 0.25, 0.0, 0.0, 0.0, 0.0, 0.0, 0.0, 0.0, 0.0, 0.0, 0.0, 0.0, 0.0, 0.0, 0.0, 0.0, 0.0, 0.375, 0.25, 0.375, 0.25, 0.375, 0.25, 0.375, 0.25, 0.625, 0.25, 0.625, 0.25, 0.625, 0.25, 0.625, 0.25, 0.625, 0.25, 0.625, 0.25, 0.0, 0.0, 0.0, 0.0, 0.0, 0.0, 0.0, 0.0, 0.0, 0.0, 0.0, 0.0, 0.0, 0.0, 0.0, 0.0, 0.625, 0.25, 0.625, 0.25, 0.625, 0.25, 0.625, 0.25, 0.0, 0.0, 0.0, 0.0, 0.0, 0.0, 0.0, 0.0, 0.125, 0.5, 0.125, 0.5, 0.125, 0.5, 0.125, 0.5, 0.875, 0.5, 0.875, 0.5, 0.875, 0.5, 0.875, 0.5, 0.375, 0.25, 0.625, 0.25, 0.625, 0.25, 0.375, 0.25, 0.125, 0.5, 0.125, 0.5, 0.125, 0.5, 0.125, 0.5, 0.125, 0.5, 0.125, 0.5, 0.125, 0.5, 0.125, 0.5, 0.375, 0.25, 0.625, 0.25, 0.625, 0.25, 0.375, 0.25, 0.875, 0.5, 0.875, 0.5, 0.875, 0.5, 0.875, 0.5, 0.625, 0.25, 0.375, 0.25, 0.375, 0.25, 0.625, 0.25, 0.875, 0.5, 0.875, 0.5, 0.875, 0.5, 0.875, 0.5, 0.375, 0.25, 0.625, 0.25, 0.625, 0.25, 0.375, 0.25, 0.875, 0.5, 0.875, 0.5, 0.875, 0.5, 0.875, 0.5, 0.625, 0.25, 0.375, 0.25, 0.375, 0.25, 0.625, 0.25, 0.125, 0.5, 0.125, 0.5, 0.125, 0.5, 0.125, 0.5, 0.625, 0.25, 0.375, 0.25, 0.375, 0.25, 0.625, 0.25, 0.125, 0.5, 0.125, 0.5, 0.125, 0.5, 0.125, 0.5, 0.375, 0.25, 0.625, 0.25, 0.625, 0.25, 0.375, 0.25, 0.375, 0.25, 0.625, 0.25, 0.625, 0.25, 0.375, 0.25, 0.375, 0.25, 0.625, 0.25, 0.625, 0.25, 0.375, 0.25, 0.875, 0.5, 0.875, 0.5, 0.875, 0.5, 0.875, 0.5, 0.625, 0.25, 0.375, 0.25, 0.375, 0.25, 0.625, 0.25, 0.625, 0.5, 0.625, 0.5, 0.625, 0.5, 0.625, 0.5, 0.375, 0.5, 0.625, 0.5, 0.625, 0.5, 0.375, 0.5, 0.375, 0.5, 0.375, 0.5, 0.375, 0.5, 0.375, 0.5, 0.625, 0.5, 0.375, 0.5, 0.375, 0.5, 0.625, 0.5, 0.375, 0.5, 0.375, 0.5, 0.375, 0.5, 0.375, 0.5, 0.375, 0.5, 0.625, 0.5, 0.625, 0.5, 0.375, 0.5, 0.375, 0.5, 0.375, 0.5, 0.375, 0.5, 0.375, 0.5, 0.625, 0.5, 0.375, 0.5, 0.375, 0.5, 0.625, 0.5, 0.625, 0.5, 0.625, 0.5, 0.625, 0.5, 0.625, 0.5, 0.625, 0.5, 0.375, 0.5, 0.375, 0.5, 0.625, 0.5, 0.625, 0.5, 0.625, 0.5, 0.625, 0.5, 0.625, 0.5, 0.375, 0.5, 0.625, 0.5, 0.625, 0.5, 0.375, 0.5, 0.375, 0.5, 0.625, 0.5, 0.625, 0.5, 0.375, 0.5, 0.375, 0.5, 0.625, 0.5, 0.625, 0.5, 0.375, 0.5, 0.375, 0.5, 0.375, 0.5, 0.375, 0.5, 0.375, 0.5, 0.625, 0.5, 0.375, 0.5, 0.375, 0.5, 0.625, 0.5, 0.625, 0.5, 0.375, 0.5, 0.375, 0.5, 0.625, 0.5, 0.375, 0.5, 0.375, 0.5, 0.375, 0.5, 0.375, 0.5, 0.625, 0.5, 0.375, 0.5, 0.375, 0.5, 0.625, 0.5, 0.625, 0.5, 0.625, 0.5, 0.625, 0.5, 0.625, 0.5, 0.625, 0.25, 0.625, 0.25, 0.625, 0.25, 0.375, 0.25, 0.375, 0.25, 0.375, 0.25, 0.375, 0.25, 0.375, 0.25, 0.375, 0.25, 0.375, 0.25, 0.375, 0.25, 0.625, 0.25, 0.625, 0.25, 0.625, 0.25, 0.375, 0.25, 0.375, 0.25, 0.375, 0.25, 0.625, 0.25, 0.625, 0.25, 0.625, 0.25, 0.375, 0.25, 0.375, 0.25, 0.375, 0.25, 0.625, 0.25, 0.625, 0.25, 0.625, 0.25, 0.625, 0.25, 0.375, 0.25, 0.375, 0.25, 0.375, 0.25, 0.375, 0.25, 0.625, 0.25, 0.625, 0.25, 0.625, 0.25, 0.625, 0.25, 0.375, 0.25, 0.375, 0.25, 0.375, 0.25, 0.375, 0.25, 0.625, 0.25, 0.625, 0.25, 0.625, 0.25, 0.625, 0.25, 0.625, 0.25, 0.625, 0.25, 0.625, 0.25, 0.0, 0.0, 0.0, 0.0, 0.0, 0.0, 0.0, 0.0, 0.0, 0.0, 0.0, 0.0, 0.375, 0.25, 0.375, 0.25, 0.375, 0.25, 0.375, 0.25, 0.375, 0.25, 0.375, 0.25, 0.0, 0.0, 0.0, 0.0, 0.0, 0.0, 0.0, 0.0, 0.625, 0.25, 0.625, 0.25, 0.625, 0.25, 0.625, 0.25, 0.0, 0.0, 0.0, 0.0, 0.0, 0.0, 0.0, 0.0, 0.375, 0.25, 0.375, 0.25, 0.375, 0.25, 0.375, 0.25, 0.0, 0.0, 0.0, 0.0, 0.0, 0.0, 0.0, 0.0, 0.0, 0.0, 0.0, 0.0, 0.0, 0.0, 0.0, 0.0, 0.0, 0.0, 0.0, 0.0, 0.0, 0.0, 0.375, 0.25, 0.375, 0.25, 0.375, 0.25, 0.375, 0.25, 0.375, 0.25, 0.0, 0.0, 0.0, 0.0, 0.0, 0.0, 0.0, 0.0, 0.0, 0.0, 0.0, 0.0, 0.375, 0.25, 0.375, 0.25, 0.375, 0.25, 0.375, 0.25, 0.375, 0.25, 0.375, 0.25, 0.0, 0.0, 0.0, 0.0, 0.0, 0.0, 0.0, 0.0, 0.625, 0.25, 0.625, 0.25, 0.625, 0.25, 0.625, 0.25, 0.375, 0.25, 0.375, 0.25, 0.375, 0.25, 0.375, 0.25, 0.0, 0.0, 0.0, 0.0, 0.0, 0.0, 0.0, 0.0, 0.0, 0.0, 0.0, 0.0, 0.0, 0.0, 0.0, 0.0, 0.625, 0.25, 0.625, 0.25, 0.625, 0.25, 0.375, 0.25, 0.375, 0.25, 0.375, 0.25, 0.5827, 0.5, 0.625, 0.5, 0.625, 0.5, 0.1815, 0.5, 0.375, 0.5, 0.375, 0.5, 0.625, 0.25, 0.625, 0.25, 0.625, 0.25, 0.625, 0.25, 0.375, 0.25, 0.375, 0.25, 0.375, 0.25, 0.375, 0.25, 0.625, 0.25, 0.625, 0.3065, 0.625, 0.5, 0.625, 0.25, 0.375, 0.25, 0.375, 0.5, 0.375, 0.3065, 0.375, 0.25, 0.0, 0.0, 0.0, 0.0, 0.0, 0.0, 0.0, 0.0, 0.0, 0.0, 0.0, 0.0, 0.3323, 0.1935, 0.4031, 0.2356, 0.4031, 0.2356, 0.3323, 0.1935, 0.5618, 0.2411, 0.4031, 0.2356, 0.375, 0.25, 0.625, 0.25, 0.5174, 0.2183, 0.5593, 0.2342, 0.625, 0.25, 0.625, 0.25, 0.3323, 0.1935, 0.2782, 0.1454, 0.0, 0.0, 0.375, 0.25, 0.2782, 0.1454, 0.5174, 0.2183, 0.625, 0.25, 0.0, 0.0, 0.5593, 0.2342, 0.5618, 0.2411, 0.625, 0.25, 0.625, 0.25, 0.4031, 0.2356, 0.3323, 0.1935, 0.375, 0.25, 0.375, 0.25, 0.5618, 0.2411, 0.5593, 0.2342, 0.5174, 0.2183, 0.2782, 0.1454, 0.3323, 0.1935, 0.4031, 0.2356, 0.5174, 0.2183, 0.2782, 0.1454, 0.2782, 0.1454, 0.5174, 0.2183, 0.5593, 0.2342, 0.5174, 0.2183, 0.5174, 0.2183, 0.5593, 0.2342, 0.5618, 0.2411, 0.5593, 0.2342, 0.5593, 0.2342, 0.5618, 0.2411, 0.2782, 0.1454, 0.3323, 0.1935, 0.3323, 0.1935, 0.2782, 0.1454, 0.4031, 0.2356, 0.5618, 0.2411, 0.5618, 0.2411, 0.4031, 0.2356, 0.5709, 0.75, 0.625, 0.7334, 0.625, 0.75, 0.3421, 0.75, 0.375, 0.75, 0.375, 0.75, 0.659, 0.5, 0.6262, 0.5, 0.625, 0.5, 0.4365, 0.5, 0.3765, 0.5, 0.375, 0.5, 0.6639, 0.5, 0.6579, 0.75, 0.5709, 0.75, 0.5709, 0.5, 0.3421, 0.75, 0.3361, 0.5, 0.4291, 0.5, 0.4291, 0.75, 0.3361, 0.5, 0.3318, 0.5, 0.4347, 0.5, 0.4291, 0.5, 0.6682, 0.5, 0.6639, 0.5, 0.5709, 0.5, 0.5653, 0.5, 0.4347, 0.5, 0.4347, 0.5, 0.3318, 0.5, 0.3267, 0.5, 0.5653, 0.5, 0.5653, 0.5, 0.6733, 0.5, 0.6682, 0.5, 0.5653, 0.5, 0.5653, 0.5, 0.6649, 0.5, 0.6733, 0.5, 0.3267, 0.5, 0.3351, 0.5, 0.4347, 0.5, 0.4347, 0.5, 0.4365, 0.5, 0.4347, 0.5, 0.3351, 0.5, 0.341, 0.5, 0.5653, 0.5, 0.5635, 0.5, 0.659, 0.5, 0.6649, 0.5, 0.5709, 0.5, 0.4291, 0.5, 0.4347, 0.5, 0.5653, 0.5])
me_cylinder.materials.append(mat_revolver_round)
me_cylinder.materials.append(mat_revolver_frame)
me_cylinder.materials.append(mat_revolver_handle)
me_cylinder.update()

# ---- objects
ob_revolver = bpy.data.objects.new('revolver', me_cylinder)

# ---- transforms, parenting, visibility, modifiers, constraints
ob_revolver.location = (0.5204, -0.8436, 1.396)
ob_revolver.rotation_euler = (-0.0, 1.571, 0.0)
ob_revolver.scale = (0.3104, 0.3104, 0.3104)
_m = ob_revolver.modifiers.new('Auto Smooth', 'NODES')
_m.node_group = ng_auto_smooth
_gi = [s.identifier for s in ng_auto_smooth.interface.items_tree if s.item_type == 'SOCKET' and s.in_out == 'INPUT']
_m[_gi[1]] = 0.5236  # Angle

# ---- collection membership
col_collection.objects.link(ob_revolver)

# ---- scene / render settings (as saved in the file)
scene.frame_start = 1; scene.frame_end = 250; scene.frame_set(1)
scene.render.engine = 'BLENDER_EEVEE_NEXT'
scene.cycles.sampling_pattern = 'TABULATED_SOBOL'
scene.view_settings.view_transform = 'Filmic'
bpy.context.view_layer.update()

# ---- added for rendering (the .blend has no active camera and no usable light): camera, sun
cam_auto = bpy.data.cameras.new('AutoCamera')
cam_auto.lens = 50.0
cam_auto.sensor_width = 36.0
cam_auto.clip_end = 1000.0
ob_auto_camera = bpy.data.objects.new('AutoCamera', cam_auto)
scene.collection.objects.link(ob_auto_camera)
ob_auto_camera.location = (4.53563, -6.26128, 4.38505)
ob_auto_camera.rotation_euler = (1.09748, -7.21219e-08, 0.694738)
scene.camera = ob_auto_camera
light_auto_sun = bpy.data.lights.new('AutoSun', 'SUN')
light_auto_sun.energy = 3.0
light_auto_sun.angle = 0.0523599
ob_auto_sun = bpy.data.objects.new('AutoSun', light_auto_sun)
scene.collection.objects.link(ob_auto_sun)
ob_auto_sun.rotation_euler = (0.872665, 0.174533, 0.523599)
bpy.context.view_layer.update()
